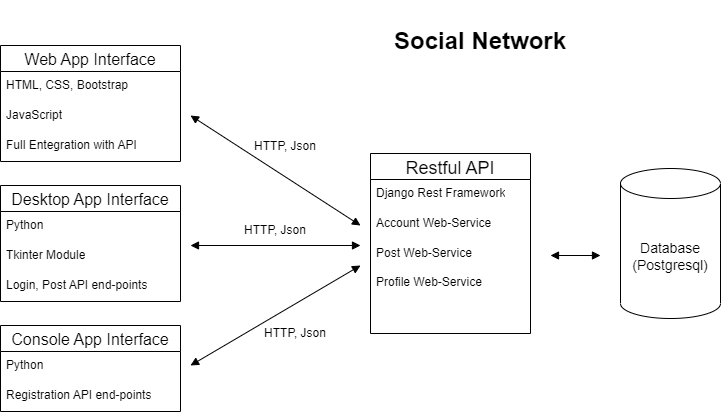

The diagram above was exported from draw.io. Its source (the exported page's mxGraphModel, read from the mxfile embedded in the PNG):
<mxGraphModel dx="1050" dy="549" grid="1" gridSize="10" guides="1" tooltips="1" connect="1" arrows="1" fold="1" page="1" pageScale="1" pageWidth="827" pageHeight="1169" math="0" shadow="0">
  <root>
    <mxCell id="0" />
    <mxCell id="1" parent="0" />
    <mxCell id="G6PUb2W0O-ootHktCdhZ-2" value="&lt;font style=&quot;font-size: 14px;&quot;&gt;Database&lt;br&gt;(Postgresql)&lt;/font&gt;" style="shape=cylinder3;whiteSpace=wrap;html=1;boundedLbl=1;backgroundOutline=1;size=15;" parent="1" vertex="1">
      <mxGeometry x="670" y="233" width="100" height="150" as="geometry" />
    </mxCell>
    <mxCell id="mgEt6-as8Nr72nw0Jv3G-26" value="Web App Interface" style="swimlane;fontStyle=0;childLayout=stackLayout;horizontal=1;startSize=26;horizontalStack=0;resizeParent=1;resizeParentMax=0;resizeLast=0;collapsible=1;marginBottom=0;align=center;fontSize=16;" vertex="1" parent="1">
      <mxGeometry x="50" y="110" width="180" height="116" as="geometry" />
    </mxCell>
    <mxCell id="mgEt6-as8Nr72nw0Jv3G-27" value="HTML, CSS, Bootstrap" style="text;strokeColor=none;fillColor=none;spacingLeft=4;spacingRight=4;overflow=hidden;rotatable=0;points=[[0,0.5],[1,0.5]];portConstraint=eastwest;fontSize=12;whiteSpace=wrap;html=1;" vertex="1" parent="mgEt6-as8Nr72nw0Jv3G-26">
      <mxGeometry y="26" width="180" height="30" as="geometry" />
    </mxCell>
    <mxCell id="mgEt6-as8Nr72nw0Jv3G-28" value="JavaScript" style="text;strokeColor=none;fillColor=none;spacingLeft=4;spacingRight=4;overflow=hidden;rotatable=0;points=[[0,0.5],[1,0.5]];portConstraint=eastwest;fontSize=12;whiteSpace=wrap;html=1;" vertex="1" parent="mgEt6-as8Nr72nw0Jv3G-26">
      <mxGeometry y="56" width="180" height="30" as="geometry" />
    </mxCell>
    <mxCell id="mgEt6-as8Nr72nw0Jv3G-29" value="Full Entegration with API" style="text;strokeColor=none;fillColor=none;spacingLeft=4;spacingRight=4;overflow=hidden;rotatable=0;points=[[0,0.5],[1,0.5]];portConstraint=eastwest;fontSize=12;whiteSpace=wrap;html=1;" vertex="1" parent="mgEt6-as8Nr72nw0Jv3G-26">
      <mxGeometry y="86" width="180" height="30" as="geometry" />
    </mxCell>
    <mxCell id="mgEt6-as8Nr72nw0Jv3G-34" value="Desktop App Interface" style="swimlane;fontStyle=0;childLayout=stackLayout;horizontal=1;startSize=26;horizontalStack=0;resizeParent=1;resizeParentMax=0;resizeLast=0;collapsible=1;marginBottom=0;align=center;fontSize=16;" vertex="1" parent="1">
      <mxGeometry x="50" y="250" width="180" height="116" as="geometry" />
    </mxCell>
    <mxCell id="mgEt6-as8Nr72nw0Jv3G-35" value="Python" style="text;strokeColor=none;fillColor=none;spacingLeft=4;spacingRight=4;overflow=hidden;rotatable=0;points=[[0,0.5],[1,0.5]];portConstraint=eastwest;fontSize=12;whiteSpace=wrap;html=1;" vertex="1" parent="mgEt6-as8Nr72nw0Jv3G-34">
      <mxGeometry y="26" width="180" height="30" as="geometry" />
    </mxCell>
    <mxCell id="mgEt6-as8Nr72nw0Jv3G-36" value="Tkinter Module" style="text;strokeColor=none;fillColor=none;spacingLeft=4;spacingRight=4;overflow=hidden;rotatable=0;points=[[0,0.5],[1,0.5]];portConstraint=eastwest;fontSize=12;whiteSpace=wrap;html=1;" vertex="1" parent="mgEt6-as8Nr72nw0Jv3G-34">
      <mxGeometry y="56" width="180" height="30" as="geometry" />
    </mxCell>
    <mxCell id="mgEt6-as8Nr72nw0Jv3G-37" value="Login, Post API end-points" style="text;strokeColor=none;fillColor=none;spacingLeft=4;spacingRight=4;overflow=hidden;rotatable=0;points=[[0,0.5],[1,0.5]];portConstraint=eastwest;fontSize=12;whiteSpace=wrap;html=1;" vertex="1" parent="mgEt6-as8Nr72nw0Jv3G-34">
      <mxGeometry y="86" width="180" height="30" as="geometry" />
    </mxCell>
    <mxCell id="mgEt6-as8Nr72nw0Jv3G-38" value="Console App Interface" style="swimlane;fontStyle=0;childLayout=stackLayout;horizontal=1;startSize=26;horizontalStack=0;resizeParent=1;resizeParentMax=0;resizeLast=0;collapsible=1;marginBottom=0;align=center;fontSize=16;" vertex="1" parent="1">
      <mxGeometry x="50" y="390" width="180" height="86" as="geometry" />
    </mxCell>
    <mxCell id="mgEt6-as8Nr72nw0Jv3G-39" value="Python" style="text;strokeColor=none;fillColor=none;spacingLeft=4;spacingRight=4;overflow=hidden;rotatable=0;points=[[0,0.5],[1,0.5]];portConstraint=eastwest;fontSize=12;whiteSpace=wrap;html=1;" vertex="1" parent="mgEt6-as8Nr72nw0Jv3G-38">
      <mxGeometry y="26" width="180" height="30" as="geometry" />
    </mxCell>
    <mxCell id="mgEt6-as8Nr72nw0Jv3G-40" value="Registration API end-points" style="text;strokeColor=none;fillColor=none;spacingLeft=4;spacingRight=4;overflow=hidden;rotatable=0;points=[[0,0.5],[1,0.5]];portConstraint=eastwest;fontSize=12;whiteSpace=wrap;html=1;" vertex="1" parent="mgEt6-as8Nr72nw0Jv3G-38">
      <mxGeometry y="56" width="180" height="30" as="geometry" />
    </mxCell>
    <mxCell id="mgEt6-as8Nr72nw0Jv3G-42" value="Restful API" style="swimlane;fontStyle=0;childLayout=stackLayout;horizontal=1;startSize=26;horizontalStack=0;resizeParent=1;resizeParentMax=0;resizeLast=0;collapsible=1;marginBottom=0;align=center;fontSize=18;" vertex="1" parent="1">
      <mxGeometry x="420" y="218" width="160" height="180" as="geometry" />
    </mxCell>
    <mxCell id="mgEt6-as8Nr72nw0Jv3G-43" value="Django Rest Framework" style="text;strokeColor=none;fillColor=none;spacingLeft=4;spacingRight=4;overflow=hidden;rotatable=0;points=[[0,0.5],[1,0.5]];portConstraint=eastwest;fontSize=12;whiteSpace=wrap;html=1;" vertex="1" parent="mgEt6-as8Nr72nw0Jv3G-42">
      <mxGeometry y="26" width="160" height="30" as="geometry" />
    </mxCell>
    <mxCell id="mgEt6-as8Nr72nw0Jv3G-44" value="Account Web-Service" style="text;strokeColor=none;fillColor=none;spacingLeft=4;spacingRight=4;overflow=hidden;rotatable=0;points=[[0,0.5],[1,0.5]];portConstraint=eastwest;fontSize=12;whiteSpace=wrap;html=1;" vertex="1" parent="mgEt6-as8Nr72nw0Jv3G-42">
      <mxGeometry y="56" width="160" height="30" as="geometry" />
    </mxCell>
    <mxCell id="mgEt6-as8Nr72nw0Jv3G-45" value="Post Web-Service&lt;br&gt;&lt;br&gt;Profile Web-Service" style="text;strokeColor=none;fillColor=none;spacingLeft=4;spacingRight=4;overflow=hidden;rotatable=0;points=[[0,0.5],[1,0.5]];portConstraint=eastwest;fontSize=12;whiteSpace=wrap;html=1;" vertex="1" parent="mgEt6-as8Nr72nw0Jv3G-42">
      <mxGeometry y="86" width="160" height="94" as="geometry" />
    </mxCell>
    <mxCell id="mgEt6-as8Nr72nw0Jv3G-47" value="" style="endArrow=block;startArrow=block;endFill=1;startFill=1;html=1;rounded=0;" edge="1" parent="1">
      <mxGeometry width="160" relative="1" as="geometry">
        <mxPoint x="240" y="180" as="sourcePoint" />
        <mxPoint x="410" y="290" as="targetPoint" />
      </mxGeometry>
    </mxCell>
    <mxCell id="mgEt6-as8Nr72nw0Jv3G-48" value="" style="endArrow=block;startArrow=block;endFill=1;startFill=1;html=1;rounded=0;" edge="1" parent="1">
      <mxGeometry width="160" relative="1" as="geometry">
        <mxPoint x="240" y="310" as="sourcePoint" />
        <mxPoint x="410" y="310" as="targetPoint" />
      </mxGeometry>
    </mxCell>
    <mxCell id="mgEt6-as8Nr72nw0Jv3G-50" value="" style="endArrow=block;startArrow=block;endFill=1;startFill=1;html=1;rounded=0;" edge="1" parent="1">
      <mxGeometry width="160" relative="1" as="geometry">
        <mxPoint x="240" y="430" as="sourcePoint" />
        <mxPoint x="410" y="330" as="targetPoint" />
      </mxGeometry>
    </mxCell>
    <mxCell id="mgEt6-as8Nr72nw0Jv3G-51" value="" style="endArrow=block;startArrow=block;endFill=1;startFill=1;html=1;rounded=0;" edge="1" parent="1">
      <mxGeometry width="160" relative="1" as="geometry">
        <mxPoint x="600" y="320" as="sourcePoint" />
        <mxPoint x="650" y="320" as="targetPoint" />
      </mxGeometry>
    </mxCell>
    <mxCell id="mgEt6-as8Nr72nw0Jv3G-52" value="&lt;h1 style=&quot;line-height: 200%;&quot;&gt;&lt;b&gt;Social Network&lt;/b&gt;&lt;/h1&gt;" style="text;html=1;strokeColor=none;fillColor=none;align=center;verticalAlign=middle;whiteSpace=wrap;rounded=0;" vertex="1" parent="1">
      <mxGeometry x="400" y="90" width="260" height="30" as="geometry" />
    </mxCell>
    <mxCell id="mgEt6-as8Nr72nw0Jv3G-53" value="HTTP, Json" style="text;html=1;strokeColor=none;fillColor=none;align=center;verticalAlign=middle;whiteSpace=wrap;rounded=0;" vertex="1" parent="1">
      <mxGeometry x="300" y="196" width="70" height="30" as="geometry" />
    </mxCell>
    <mxCell id="mgEt6-as8Nr72nw0Jv3G-54" value="HTTP, Json" style="text;html=1;strokeColor=none;fillColor=none;align=center;verticalAlign=middle;whiteSpace=wrap;rounded=0;" vertex="1" parent="1">
      <mxGeometry x="290" y="280" width="70" height="30" as="geometry" />
    </mxCell>
    <mxCell id="mgEt6-as8Nr72nw0Jv3G-55" value="HTTP, Json" style="text;html=1;strokeColor=none;fillColor=none;align=center;verticalAlign=middle;whiteSpace=wrap;rounded=0;" vertex="1" parent="1">
      <mxGeometry x="310" y="383" width="70" height="30" as="geometry" />
    </mxCell>
  </root>
</mxGraphModel>